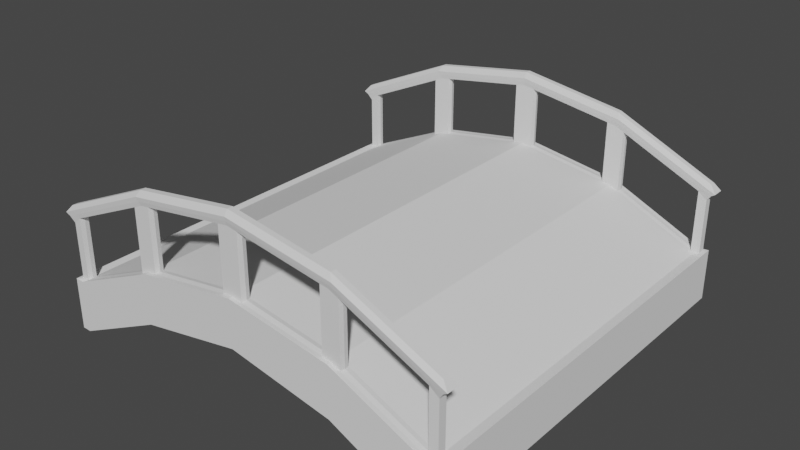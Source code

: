 # Source: bridge.blend  (saved by Blender 2.80.75; exported with 4.5.12 LTS)
import bpy
from mathutils import Matrix  # noqa: F401  (used for matrix-valued properties, if any)

bpy.ops.wm.read_factory_settings(use_empty=True)
scene = bpy.context.scene
scene.name = 'Scene'

# ---- collections
col_collection = bpy.data.collections.new('Collection'); scene.collection.children.link(col_collection)

# ---- world
world_world = bpy.data.worlds.new('World'); scene.world = world_world
world_world.use_nodes = True; world_world.node_tree.nodes.clear()
_N = world_world.node_tree.nodes; _L = world_world.node_tree.links
n0 = _N.new('ShaderNodeOutputWorld'); n0.name = 'World Output'; n0.location = (300, 300)
n1 = _N.new('ShaderNodeBackground'); n1.name = 'Background'; n1.location = (10, 300)
n1.inputs[0].default_value = (0.05088, 0.05088, 0.05088, 1.0)
_L.new(n1.outputs[0], n0.inputs[0])
n0.is_active_output = True
world_world.color = (0.05088, 0.05088, 0.05088)
world_world.use_sun_shadow = False
world_world.sun_shadow_jitter_overblur = 0.0

# ---- meshes
me_cube_001 = bpy.data.meshes.new('Cube.001')
me_cube_001.from_pydata([(-1.0, -1.0, -0.9781), (-0.9817, -0.9777, -0.7235), (-0.468, -0.9329, -0.2009), (-0.4634, -0.9457, -0.154), (-1.0, 0.0, -0.9781), (-1.0, 0.0, -0.7259), (-0.4774, -0.9297, -0.1829), (-0.4586, -0.9376, -0.2188), (0.0, -1.0, -0.6702), (0.0, -0.98, -0.446), (0.0, 0.0, -0.446), (0.0, 0.0, -0.6702), (-0.4587, -0.9376, -0.5171), (-0.5442, -0.9376, -0.5433), (-0.5442, -0.98, -0.5433), (-0.5458, -0.9176, -0.5441), (-0.5, -0.98, -0.5235), (-0.5, 0.0, -0.7617), (-0.5, -1.0, -0.7617), (-0.5, 0.0, -0.5235), (-1.0, -0.9176, -0.9781), (-0.4587, -0.9176, -0.5171), (-0.9817, -0.9399, -0.7235), (-0.4587, 0.0, -0.5171), (0.0, -0.9176, -0.446), (0.0, -0.9176, -0.6702), (-0.4587, -1.0, -0.7542), (-0.468, -0.9847, -0.2009), (-0.5, -0.9176, -0.7617), (-0.5, -0.9176, -0.5235), (-0.4634, -0.9719, -0.154), (-0.4587, -1.0, -0.6851), (-0.5, -1.0, -0.5235), (-1.0, -1.0, -0.7259), (-0.5458, -0.9176, -0.7836), (0.0, -1.0, -0.446), (-1.0, -0.9176, -0.7259), (-0.5, -0.9376, -0.5235), (0.0, -0.9376, -0.446), (-0.4774, -0.9879, -0.1829), (8.042e-05, -0.9376, -0.1476), (8.042e-05, -0.98, -0.1476), (-0.4586, -0.98, -0.2188), (-0.5458, 0.0, -0.5441), (-0.4999, -0.9376, -0.2252), (-0.4999, -0.98, -0.2252), (-0.4587, -0.98, -0.5171), (-0.4587, -0.9176, -0.7542), (-0.9817, -0.9777, -0.4574), (-0.9817, -0.9399, -0.4574), (8.949e-05, -0.9297, -0.1089), (8.949e-05, -0.9879, -0.1089), (-0.4587, 0.0, -0.7542), (-0.5458, -1.0, -0.7836), (-0.5204, -0.9297, -0.1896), (-0.5204, -0.9879, -0.1896), (-0.4587, -1.0, -0.5171), (-0.5476, -0.9588, -0.5423), (-1.022, -0.9879, -0.4146), (-1.022, -0.9297, -0.4146), (9.591e-05, -0.9457, -0.08213), (9.591e-05, -0.9719, -0.08213), (-0.04941, -1.0, -0.6135), (-0.5458, 0.0, -0.7836), (-0.5051, -0.9457, -0.1605), (-0.5051, -0.9719, -0.1605), (-1.0, -0.9176, -0.9046), (-0.5, -1.0, -0.6923), (-0.9918, -0.9719, -0.3788), (-0.9918, -0.9457, -0.3788), (0.0, -1.0, -0.6048), (8.495e-05, -0.9329, -0.1282), (-0.5101, -0.9329, -0.2074), (-0.5458, -1.0, -0.5441), (-1.0, 0.0, -0.9046), (-1.0, -1.0, -0.9046), (8.495e-05, -0.9847, -0.1282), (-0.5101, -0.9847, -0.2074), (-1.002, -0.9847, -0.4279), (-1.002, -0.9329, -0.4279), (-0.04941, -1.0, -0.6792), (-0.04941, 0.0, -0.4536), (-0.04941, -1.0, -0.4536), (-0.04941, 0.0, -0.6792), (-0.04941, -0.9176, -0.4536), (-0.04941, -0.9176, -0.6792), (-0.04941, -0.98, -0.4536), (-0.04941, -0.9376, -0.4536), (-0.04933, -0.98, -0.1553), (-0.04933, -0.9376, -0.1553), (-0.05134, -0.9879, -0.1169), (-0.05134, -0.9297, -0.1169), (-0.04982, -0.9719, -0.08988), (-0.04982, -0.9457, -0.08988), (-0.05033, -0.9847, -0.1361), (-0.05033, -0.9329, -0.1361), (-0.5475, -0.9588, -0.2491), (-0.9368, -0.9588, -0.4237), (-0.05489, -0.9588, -0.4505), (-0.05481, -0.9588, -0.1601), (-0.4532, -0.9588, -0.5123), (-0.4532, -0.9588, -0.2219), (-0.9369, -0.9588, -0.7169), (-0.5441, -0.98, -0.245), (-0.5441, -0.9376, -0.245), (-0.5458, -1.0, -0.7138), (-0.5663, -0.9879, -0.2102), (-0.5663, -0.9297, -0.2102), (-0.5497, -0.9719, -0.1805), (-0.5497, -0.9457, -0.1805), (-0.5552, -0.9329, -0.2276), (-0.5552, -0.9847, -0.2276), (-0.957, -1.0, -0.7285), (-0.957, 0.0, -0.9795), (-0.9595, -0.9329, -0.409), (-0.95, -0.9457, -0.3601), (-0.9787, -0.9297, -0.3952), (-0.9403, -0.9376, -0.4227), (-0.957, -0.9176, -0.9795), (-0.9403, -0.98, -0.7211), (-0.9403, -0.9376, -0.7211), (-0.9403, -0.98, -0.4227), (-0.957, -0.9176, -0.7285), (-0.957, 0.0, -0.7285), (-0.957, -1.0, -0.9795), (-0.957, -1.0, -0.9064), (-0.9787, -0.9879, -0.3952), (-0.95, -0.9719, -0.3601), (-0.9595, -0.9847, -0.409)], [], [(45, 42, 27, 77), (125, 112, 33, 75), (77, 27, 39, 55), (12, 37, 44, 7), (66, 36, 5, 74), (120, 22, 49, 117), (85, 25, 8, 80), (97, 96, 103, 121), (37, 13, 104, 44), (128, 111, 106, 126), (34, 28, 18, 53), (22, 1, 48, 49), (31, 56, 32, 67), (23, 19, 29, 21), (63, 17, 28, 34), (72, 110, 107, 54), (64, 109, 108, 65), (83, 11, 25, 85), (75, 33, 36, 66), (123, 5, 36, 122), (126, 106, 108, 127), (55, 39, 30, 65), (16, 46, 42, 45), (119, 1, 33, 112), (97, 121, 119, 102), (54, 107, 109, 64), (46, 16, 32, 56), (1, 22, 36, 33), (87, 38, 24, 84), (37, 12, 21, 29), (17, 52, 47, 28), (13, 37, 29, 15), (28, 47, 26, 18), (124, 125, 75, 0), (44, 104, 110, 72), (2, 72, 54, 6), (121, 103, 111, 128), (20, 66, 74, 4), (86, 9, 41, 88), (14, 16, 45, 103), (90, 51, 61, 92), (101, 100, 12, 7), (26, 31, 67, 18), (62, 82, 56, 31), (94, 76, 51, 90), (111, 77, 55, 106), (102, 119, 14, 57), (79, 78, 58, 59), (118, 34, 53, 124), (114, 79, 59, 116), (115, 69, 68, 127), (81, 23, 21, 84), (3, 64, 65, 30), (106, 55, 65, 108), (96, 104, 13, 57), (59, 58, 68, 69), (113, 63, 34, 118), (116, 59, 69, 115), (6, 54, 64, 3), (117, 49, 79, 114), (19, 43, 15, 29), (49, 48, 78, 79), (99, 89, 87, 98), (103, 45, 77, 111), (88, 41, 76, 94), (7, 44, 72, 2), (86, 46, 56, 82), (0, 75, 66, 20), (8, 70, 62, 80), (40, 89, 95, 71), (42, 88, 94, 27), (50, 91, 93, 60), (60, 93, 92, 61), (27, 94, 90, 39), (39, 90, 92, 30), (71, 95, 91, 50), (12, 87, 84, 21), (9, 86, 82, 35), (52, 83, 85, 47), (10, 81, 84, 24), (70, 35, 82, 62), (47, 85, 80, 26), (38, 87, 89, 40), (95, 2, 6, 91), (80, 62, 31, 26), (16, 14, 73, 32), (93, 3, 30, 92), (91, 6, 3, 93), (99, 101, 7, 89), (120, 13, 15, 122), (89, 7, 2, 95), (98, 87, 12, 100), (18, 67, 105, 53), (67, 32, 73, 105), (22, 120, 122, 36), (104, 117, 114, 110), (107, 116, 115, 109), (4, 113, 118, 20), (109, 115, 127, 108), (110, 114, 116, 107), (20, 118, 124, 0), (48, 121, 128, 78), (53, 105, 125, 124), (14, 119, 112, 73), (58, 126, 127, 68), (43, 123, 122, 15), (78, 128, 126, 58), (1, 119, 121, 48), (105, 73, 112, 125), (103, 96, 57, 14), (120, 102, 57, 13), (117, 97, 102, 120), (117, 104, 96, 97), (86, 98, 100, 46), (88, 42, 101, 99), (88, 99, 98, 86), (42, 46, 100, 101)])
_uv = me_cube_001.uv_layers.new(name='UVMap')
_uv.uv.foreach_set('vector', [0.8125, 0.7475, 0.8073, 0.7475, 0.8073, 0.7475, 0.8125, 0.7475, 0.4479, 0.9946, 0.625, 0.9946, 0.625, 1.0, 0.4479, 1.0, 0.8125, 0.7475, 0.8073, 0.7475, 0.8073, 0.7475, 0.8125, 0.7475, 0.8073, 0.7422, 0.8125, 0.7422, 0.8125, 0.7422, 0.8073, 0.7422, 0.4479, 0.0103, 0.625, 0.0103, 0.625, 0.125, 0.4479, 0.125, 0.8675, 0.7422, 0.8727, 0.7422, 0.8727, 0.7422, 0.8675, 0.7422, 0.2438, 0.7397, 0.25, 0.7397, 0.25, 0.75, 0.2438, 0.75, 0.8675, 0.7448, 0.818, 0.7448, 0.818, 0.7475, 0.8675, 0.7475, 0.8125, 0.7422, 0.818, 0.7422, 0.818, 0.7422, 0.8125, 0.7422, 0.8675, 0.7475, 0.818, 0.7475, 0.818, 0.7475, 0.8675, 0.7475, 0.1818, 0.7397, 0.1875, 0.7397, 0.1875, 0.75, 0.1818, 0.75, 0.8727, 0.7422, 0.8727, 0.7475, 0.8727, 0.7475, 0.8727, 0.7422, 0.4479, 0.9323, 0.625, 0.9323, 0.625, 0.9375, 0.4479, 0.9375, 0.8073, 0.625, 0.8125, 0.625, 0.8125, 0.7397, 0.8073, 0.7397, 0.1818, 0.625, 0.1875, 0.625, 0.1875, 0.7397, 0.1818, 0.7397, 0.8125, 0.7422, 0.818, 0.7422, 0.818, 0.7422, 0.8125, 0.7422, 0.8125, 0.7422, 0.818, 0.7422, 0.818, 0.7475, 0.8125, 0.7475, 0.2438, 0.625, 0.25, 0.625, 0.25, 0.7397, 0.2438, 0.7397, 0.4479, 0.0, 0.625, 0.0, 0.625, 0.0103, 0.4479, 0.0103, 0.8696, 0.625, 0.875, 0.625, 0.875, 0.7397, 0.8696, 0.7397, 0.8675, 0.7475, 0.818, 0.7475, 0.818, 0.7475, 0.8675, 0.7475, 0.8125, 0.7475, 0.8073, 0.7475, 0.8073, 0.7475, 0.8125, 0.7475, 0.8125, 0.7475, 0.8073, 0.7475, 0.8073, 0.7475, 0.8125, 0.7475, 0.8675, 0.7475, 0.8727, 0.7475, 0.875, 0.75, 0.8696, 0.75, 0.8675, 0.7448, 0.8675, 0.7475, 0.8675, 0.7475, 0.8675, 0.7448, 0.8125, 0.7422, 0.818, 0.7422, 0.818, 0.7422, 0.8125, 0.7422, 0.8073, 0.7475, 0.8125, 0.7475, 0.8125, 0.75, 0.8073, 0.75, 0.8727, 0.7475, 0.8727, 0.7422, 0.875, 0.7397, 0.875, 0.75, 0.7562, 0.7422, 0.75, 0.7422, 0.75, 0.7397, 0.7562, 0.7397, 0.8125, 0.7422, 0.8073, 0.7422, 0.8073, 0.7397, 0.8125, 0.7397, 0.1875, 0.625, 0.1927, 0.625, 0.1927, 0.7397, 0.1875, 0.7397, 0.818, 0.7422, 0.8125, 0.7422, 0.8125, 0.7397, 0.8182, 0.7397, 0.1875, 0.7397, 0.1927, 0.7397, 0.1927, 0.75, 0.1875, 0.75, 0.375, 0.9946, 0.4479, 0.9946, 0.4479, 1.0, 0.375, 1.0, 0.8125, 0.7422, 0.818, 0.7422, 0.818, 0.7422, 0.8125, 0.7422, 0.8073, 0.7422, 0.8125, 0.7422, 0.8125, 0.7422, 0.8073, 0.7422, 0.8675, 0.7475, 0.818, 0.7475, 0.818, 0.7475, 0.8675, 0.7475, 0.375, 0.0103, 0.4479, 0.0103, 0.4479, 0.125, 0.375, 0.125, 0.7562, 0.7475, 0.75, 0.7475, 0.75, 0.7475, 0.7562, 0.7475, 0.818, 0.7475, 0.8125, 0.7475, 0.8125, 0.7475, 0.818, 0.7475, 0.7562, 0.7475, 0.75, 0.7475, 0.75, 0.7475, 0.7562, 0.7475, 0.8073, 0.7448, 0.8073, 0.7448, 0.8073, 0.7422, 0.8073, 0.7422, 0.375, 0.9323, 0.4479, 0.9323, 0.4479, 0.9375, 0.375, 0.9375, 0.4479, 0.8812, 0.625, 0.8812, 0.625, 0.9323, 0.4479, 0.9323, 0.7562, 0.7475, 0.75, 0.7475, 0.75, 0.7475, 0.7562, 0.7475, 0.818, 0.7475, 0.8125, 0.7475, 0.8125, 0.7475, 0.818, 0.7475, 0.8675, 0.7448, 0.8675, 0.7475, 0.818, 0.7475, 0.818, 0.7448, 0.8727, 0.7422, 0.8727, 0.7475, 0.8727, 0.7475, 0.8727, 0.7422, 0.1304, 0.7397, 0.1818, 0.7397, 0.1818, 0.75, 0.1304, 0.75, 0.8675, 0.7422, 0.8727, 0.7422, 0.8727, 0.7422, 0.8675, 0.7422, 0.8675, 0.7422, 0.8727, 0.7422, 0.8727, 0.7475, 0.8675, 0.7475, 0.7562, 0.625, 0.8073, 0.625, 0.8073, 0.7397, 0.7562, 0.7397, 0.8073, 0.7422, 0.8125, 0.7422, 0.8125, 0.7475, 0.8073, 0.7475, 0.818, 0.7475, 0.8125, 0.7475, 0.8125, 0.7475, 0.818, 0.7475, 0.818, 0.7448, 0.818, 0.7422, 0.818, 0.7422, 0.818, 0.7448, 0.8727, 0.7422, 0.8727, 0.7475, 0.8727, 0.7475, 0.8727, 0.7422, 0.1304, 0.625, 0.1818, 0.625, 0.1818, 0.7397, 0.1304, 0.7397, 0.8675, 0.7422, 0.8727, 0.7422, 0.8727, 0.7422, 0.8675, 0.7422, 0.8073, 0.7422, 0.8125, 0.7422, 0.8125, 0.7422, 0.8073, 0.7422, 0.8675, 0.7422, 0.8727, 0.7422, 0.8727, 0.7422, 0.8675, 0.7422, 0.8125, 0.625, 0.8182, 0.625, 0.8182, 0.7397, 0.8125, 0.7397, 0.8727, 0.7422, 0.8727, 0.7475, 0.8727, 0.7475, 0.8727, 0.7422, 0.7562, 0.7448, 0.7562, 0.7422, 0.7562, 0.7422, 0.7562, 0.7448, 0.818, 0.7475, 0.8125, 0.7475, 0.8125, 0.7475, 0.818, 0.7475, 0.7562, 0.7475, 0.75, 0.7475, 0.75, 0.7475, 0.7562, 0.7475, 0.8073, 0.7422, 0.8125, 0.7422, 0.8125, 0.7422, 0.8073, 0.7422, 0.7562, 0.7475, 0.8073, 0.7475, 0.8073, 0.75, 0.7562, 0.75, 0.375, 0.0, 0.4479, 0.0, 0.4479, 0.0103, 0.375, 0.0103, 0.375, 0.875, 0.4479, 0.875, 0.4479, 0.8812, 0.375, 0.8812, 0.75, 0.7422, 0.7562, 0.7422, 0.7562, 0.7422, 0.75, 0.7422, 0.8073, 0.7475, 0.7562, 0.7475, 0.7562, 0.7475, 0.8073, 0.7475, 0.75, 0.7422, 0.7562, 0.7422, 0.7562, 0.7422, 0.75, 0.7422, 0.75, 0.7422, 0.7562, 0.7422, 0.7562, 0.7475, 0.75, 0.7475, 0.8073, 0.7475, 0.7562, 0.7475, 0.7562, 0.7475, 0.8073, 0.7475, 0.8073, 0.7475, 0.7562, 0.7475, 0.7562, 0.7475, 0.8073, 0.7475, 0.75, 0.7422, 0.7562, 0.7422, 0.7562, 0.7422, 0.75, 0.7422, 0.8073, 0.7422, 0.7562, 0.7422, 0.7562, 0.7397, 0.8073, 0.7397, 0.75, 0.7475, 0.7562, 0.7475, 0.7562, 0.75, 0.75, 0.75, 0.1927, 0.625, 0.2438, 0.625, 0.2438, 0.7397, 0.1927, 0.7397, 0.75, 0.625, 0.7562, 0.625, 0.7562, 0.7397, 0.75, 0.7397, 0.4479, 0.875, 0.625, 0.875, 0.625, 0.8812, 0.4479, 0.8812, 0.1927, 0.7397, 0.2438, 0.7397, 0.2438, 0.75, 0.1927, 0.75, 0.75, 0.7422, 0.7562, 0.7422, 0.7562, 0.7422, 0.75, 0.7422, 0.7562, 0.7422, 0.8073, 0.7422, 0.8073, 0.7422, 0.7562, 0.7422, 0.375, 0.8812, 0.4479, 0.8812, 0.4479, 0.9323, 0.375, 0.9323, 0.8125, 0.7475, 0.818, 0.7475, 0.8182, 0.75, 0.8125, 0.75, 0.7562, 0.7422, 0.8073, 0.7422, 0.8073, 0.7475, 0.7562, 0.7475, 0.7562, 0.7422, 0.8073, 0.7422, 0.8073, 0.7422, 0.7562, 0.7422, 0.7562, 0.7448, 0.8073, 0.7448, 0.8073, 0.7422, 0.7562, 0.7422, 0.8675, 0.7422, 0.818, 0.7422, 0.8182, 0.7397, 0.8696, 0.7397, 0.7562, 0.7422, 0.8073, 0.7422, 0.8073, 0.7422, 0.7562, 0.7422, 0.7562, 0.7448, 0.7562, 0.7422, 0.8073, 0.7422, 0.8073, 0.7448, 0.375, 0.9375, 0.4479, 0.9375, 0.4479, 0.9432, 0.375, 0.9432, 0.4479, 0.9375, 0.625, 0.9375, 0.625, 0.9432, 0.4479, 0.9432, 0.8727, 0.7422, 0.8675, 0.7422, 0.8696, 0.7397, 0.875, 0.7397, 0.818, 0.7422, 0.8675, 0.7422, 0.8675, 0.7422, 0.818, 0.7422, 0.818, 0.7422, 0.8675, 0.7422, 0.8675, 0.7422, 0.818, 0.7422, 0.125, 0.625, 0.1304, 0.625, 0.1304, 0.7397, 0.125, 0.7397, 0.818, 0.7422, 0.8675, 0.7422, 0.8675, 0.7475, 0.818, 0.7475, 0.818, 0.7422, 0.8675, 0.7422, 0.8675, 0.7422, 0.818, 0.7422, 0.125, 0.7397, 0.1304, 0.7397, 0.1304, 0.75, 0.125, 0.75, 0.8727, 0.7475, 0.8675, 0.7475, 0.8675, 0.7475, 0.8727, 0.7475, 0.375, 0.9432, 0.4479, 0.9432, 0.4479, 0.9946, 0.375, 0.9946, 0.818, 0.7475, 0.8675, 0.7475, 0.8696, 0.75, 0.8182, 0.75, 0.8727, 0.7475, 0.8675, 0.7475, 0.8675, 0.7475, 0.8727, 0.7475, 0.8182, 0.625, 0.8696, 0.625, 0.8696, 0.7397, 0.8182, 0.7397, 0.8727, 0.7475, 0.8675, 0.7475, 0.8675, 0.7475, 0.8727, 0.7475, 0.8727, 0.7475, 0.8675, 0.7475, 0.8675, 0.7475, 0.8727, 0.7475, 0.4479, 0.9432, 0.625, 0.9432, 0.625, 0.9946, 0.4479, 0.9946, 0.818, 0.7475, 0.818, 0.7448, 0.818, 0.7448, 0.818, 0.7475, 0.8675, 0.7422, 0.8675, 0.7448, 0.818, 0.7448, 0.818, 0.7422, 0.8675, 0.7422, 0.8675, 0.7448, 0.8675, 0.7448, 0.8675, 0.7422, 0.8675, 0.7422, 0.818, 0.7422, 0.818, 0.7448, 0.8675, 0.7448, 0.7562, 0.7475, 0.7562, 0.7448, 0.8073, 0.7448, 0.8073, 0.7475, 0.7562, 0.7475, 0.8073, 0.7475, 0.8073, 0.7448, 0.7562, 0.7448, 0.7562, 0.7475, 0.7562, 0.7448, 0.7562, 0.7448, 0.7562, 0.7475, 0.8073, 0.7475, 0.8073, 0.7475, 0.8073, 0.7448, 0.8073, 0.7448])
me_cube_001.use_remesh_preserve_volume = False
me_cube_001.use_remesh_preserve_attributes = False
me_cube_001.use_mirror_vertex_groups = False
me_cube_001.update()

# ---- objects
ob_cube = bpy.data.objects.new('Cube', me_cube_001)

# ---- transforms, parenting, visibility, modifiers, constraints
ob_cube.location = (0.0, 0.0, 0.0)
ob_cube.lineart.crease_threshold = 0.0
_m = ob_cube.modifiers.new('Mirror', 'MIRROR')
_m.use_axis = (True, True, False)

# ---- collection membership
col_collection.objects.link(ob_cube)

# ---- scene / render settings (as saved in the file)
scene.frame_start = 1; scene.frame_end = 250; scene.frame_set(1)
scene.render.engine = 'BLENDER_EEVEE_NEXT'
scene.cycles.use_denoising = False
scene.cycles.samples = 128
scene.cycles.sampling_pattern = 'TABULATED_SOBOL'
scene.cycles.use_adaptive_sampling = False
scene.cycles.use_light_tree = False
scene.view_settings.view_transform = 'Filmic'
bpy.context.view_layer.update()

# ---- added for rendering (the .blend has no active camera and no usable light): camera, sun
cam_auto = bpy.data.cameras.new('AutoCamera')
cam_auto.lens = 50.0
cam_auto.sensor_width = 36.0
cam_auto.clip_end = 1000.0
ob_auto_camera = bpy.data.objects.new('AutoCamera', cam_auto)
scene.collection.objects.link(ob_auto_camera)
ob_auto_camera.location = (2.77285, -3.32743, 1.68746)
ob_auto_camera.rotation_euler = (1.09748, -7.21219e-08, 0.694738)
scene.camera = ob_auto_camera
light_auto_sun = bpy.data.lights.new('AutoSun', 'SUN')
light_auto_sun.energy = 3.0
light_auto_sun.angle = 0.0523599
ob_auto_sun = bpy.data.objects.new('AutoSun', light_auto_sun)
scene.collection.objects.link(ob_auto_sun)
ob_auto_sun.rotation_euler = (0.872665, 0.174533, 0.523599)
bpy.context.view_layer.update()
